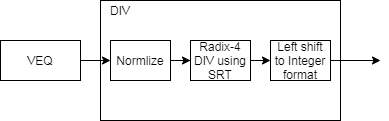

The diagram above was exported from draw.io. Its source (the exported page's mxGraphModel, read from the mxfile embedded in the PNG):
<mxGraphModel dx="517" dy="384" grid="1" gridSize="10" guides="1" tooltips="1" connect="1" arrows="1" fold="1" page="1" pageScale="1" pageWidth="827" pageHeight="1169" math="0" shadow="0">
  <root>
    <mxCell id="0" />
    <mxCell id="1" parent="0" />
    <mxCell id="2" value="" style="rounded=0;whiteSpace=wrap;html=1;" vertex="1" parent="1">
      <mxGeometry x="200" y="200" width="240" height="120" as="geometry" />
    </mxCell>
    <mxCell id="3" style="edgeStyle=orthogonalEdgeStyle;rounded=0;orthogonalLoop=1;jettySize=auto;html=1;exitX=1;exitY=0.5;exitDx=0;exitDy=0;entryX=0;entryY=0.5;entryDx=0;entryDy=0;" edge="1" source="4" target="9" parent="1">
      <mxGeometry relative="1" as="geometry" />
    </mxCell>
    <mxCell id="4" value="VEQ" style="rounded=0;whiteSpace=wrap;html=1;" vertex="1" parent="1">
      <mxGeometry x="100" y="240" width="80" height="40" as="geometry" />
    </mxCell>
    <mxCell id="5" style="edgeStyle=orthogonalEdgeStyle;rounded=0;orthogonalLoop=1;jettySize=auto;html=1;exitX=1;exitY=0.5;exitDx=0;exitDy=0;entryX=0;entryY=0.5;entryDx=0;entryDy=0;" edge="1" source="6" target="11" parent="1">
      <mxGeometry relative="1" as="geometry" />
    </mxCell>
    <mxCell id="6" value="Radix-4 DIV using SRT" style="rounded=0;whiteSpace=wrap;html=1;" vertex="1" parent="1">
      <mxGeometry x="290" y="240" width="60" height="40" as="geometry" />
    </mxCell>
    <mxCell id="7" value="DIV" style="text;html=1;strokeColor=none;fillColor=none;align=center;verticalAlign=middle;whiteSpace=wrap;rounded=0;" vertex="1" parent="1">
      <mxGeometry x="200" y="200" width="40" height="20" as="geometry" />
    </mxCell>
    <mxCell id="8" style="edgeStyle=orthogonalEdgeStyle;rounded=0;orthogonalLoop=1;jettySize=auto;html=1;entryX=0;entryY=0.5;entryDx=0;entryDy=0;" edge="1" source="9" target="6" parent="1">
      <mxGeometry relative="1" as="geometry" />
    </mxCell>
    <mxCell id="9" value="Normlize" style="rounded=0;whiteSpace=wrap;html=1;" vertex="1" parent="1">
      <mxGeometry x="210" y="240" width="60" height="40" as="geometry" />
    </mxCell>
    <mxCell id="10" style="edgeStyle=orthogonalEdgeStyle;rounded=0;orthogonalLoop=1;jettySize=auto;html=1;" edge="1" source="11" parent="1">
      <mxGeometry relative="1" as="geometry">
        <mxPoint x="480.0000000000001" y="260" as="targetPoint" />
      </mxGeometry>
    </mxCell>
    <mxCell id="11" value="Left shift to Integer format" style="rounded=0;whiteSpace=wrap;html=1;" vertex="1" parent="1">
      <mxGeometry x="370" y="240" width="60" height="40" as="geometry" />
    </mxCell>
  </root>
</mxGraphModel>